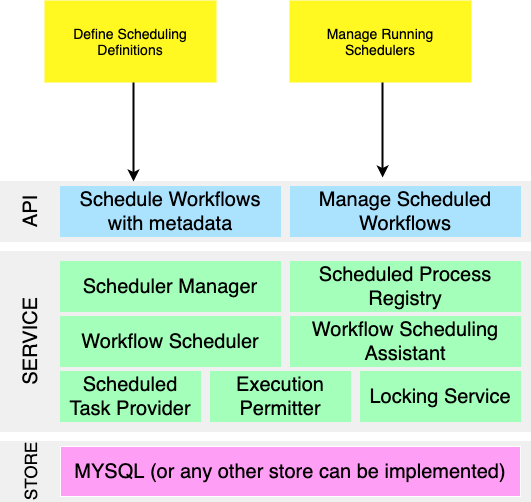

The diagram above was exported from draw.io. Its source (the exported page's mxGraphModel, read from the mxfile embedded in the PNG):
<mxGraphModel dx="946" dy="629" grid="1" gridSize="10" guides="1" tooltips="1" connect="1" arrows="1" fold="1" page="1" pageScale="1" pageWidth="827" pageHeight="1169" math="0" shadow="0">
  <root>
    <mxCell id="0" />
    <mxCell id="1" parent="0" />
    <mxCell id="FrKOAPT28ckyhlWDsdP2-1" value="" style="rounded=0;whiteSpace=wrap;html=1;fillColor=#F0F0F0;strokeColor=#F0F0F0;" vertex="1" parent="1">
      <mxGeometry x="120" y="240" width="530" height="60" as="geometry" />
    </mxCell>
    <mxCell id="FrKOAPT28ckyhlWDsdP2-2" value="&lt;font style=&quot;font-size: 20px&quot;&gt;Schedule Workflows with metadata&lt;/font&gt;" style="rounded=0;whiteSpace=wrap;html=1;fillColor=#ABE3FF;strokeColor=#ABE3FF;" vertex="1" parent="1">
      <mxGeometry x="180" y="245" width="220" height="50" as="geometry" />
    </mxCell>
    <mxCell id="FrKOAPT28ckyhlWDsdP2-3" value="&lt;font style=&quot;font-size: 20px&quot;&gt;Manage Scheduled Workflows&lt;/font&gt;" style="rounded=0;whiteSpace=wrap;html=1;fillColor=#ABE3FF;strokeColor=#ABE3FF;" vertex="1" parent="1">
      <mxGeometry x="410" y="245" width="230" height="50" as="geometry" />
    </mxCell>
    <mxCell id="FrKOAPT28ckyhlWDsdP2-4" value="&lt;font style=&quot;font-size: 20px&quot;&gt;API&lt;/font&gt;" style="text;html=1;fillColor=none;align=center;verticalAlign=middle;whiteSpace=wrap;rounded=0;rotation=270;strokeColor=#F0F0F0;" vertex="1" parent="1">
      <mxGeometry x="130" y="260" width="40" height="20" as="geometry" />
    </mxCell>
    <mxCell id="FrKOAPT28ckyhlWDsdP2-5" value="" style="rounded=0;whiteSpace=wrap;html=1;fillColor=#F0F0F0;strokeColor=#F0F0F0;" vertex="1" parent="1">
      <mxGeometry x="120" y="310" width="530" height="180" as="geometry" />
    </mxCell>
    <mxCell id="FrKOAPT28ckyhlWDsdP2-6" value="&lt;font size=&quot;1&quot;&gt;&lt;span style=&quot;font-size: 20px&quot;&gt;Workflow Scheduler&lt;/span&gt;&lt;/font&gt;" style="rounded=0;whiteSpace=wrap;html=1;fillColor=#A3FFB9;strokeColor=#A3FFB9;" vertex="1" parent="1">
      <mxGeometry x="180" y="375" width="220" height="50" as="geometry" />
    </mxCell>
    <mxCell id="FrKOAPT28ckyhlWDsdP2-7" value="&lt;font style=&quot;font-size: 20px&quot;&gt;Workflow Scheduling Assistant&lt;/font&gt;" style="rounded=0;whiteSpace=wrap;html=1;fillColor=#A3FFB9;strokeColor=#A3FFB9;" vertex="1" parent="1">
      <mxGeometry x="410" y="375" width="230" height="50" as="geometry" />
    </mxCell>
    <mxCell id="FrKOAPT28ckyhlWDsdP2-8" value="&lt;font style=&quot;font-size: 20px&quot;&gt;Scheduler Manager&lt;/font&gt;" style="rounded=0;whiteSpace=wrap;html=1;fillColor=#A3FFB9;strokeColor=#A3FFB9;" vertex="1" parent="1">
      <mxGeometry x="180" y="320" width="220" height="50" as="geometry" />
    </mxCell>
    <mxCell id="FrKOAPT28ckyhlWDsdP2-9" value="&lt;font style=&quot;font-size: 20px&quot;&gt;Scheduled Process Registry&lt;/font&gt;" style="rounded=0;whiteSpace=wrap;html=1;fillColor=#A3FFB9;strokeColor=#A3FFB9;" vertex="1" parent="1">
      <mxGeometry x="410" y="320" width="230" height="50" as="geometry" />
    </mxCell>
    <mxCell id="FrKOAPT28ckyhlWDsdP2-10" value="&lt;font style=&quot;font-size: 20px&quot;&gt;Scheduled Task Provider&lt;/font&gt;" style="rounded=0;whiteSpace=wrap;html=1;fillColor=#A3FFB9;strokeColor=#A3FFB9;" vertex="1" parent="1">
      <mxGeometry x="180" y="430" width="140" height="50" as="geometry" />
    </mxCell>
    <mxCell id="FrKOAPT28ckyhlWDsdP2-11" value="&lt;font style=&quot;font-size: 20px&quot;&gt;Locking Service&lt;/font&gt;" style="rounded=0;whiteSpace=wrap;html=1;fillColor=#A3FFB9;strokeColor=#A3FFB9;" vertex="1" parent="1">
      <mxGeometry x="480" y="430" width="160" height="50" as="geometry" />
    </mxCell>
    <mxCell id="FrKOAPT28ckyhlWDsdP2-12" value="&lt;font style=&quot;font-size: 20px&quot;&gt;Execution Permitter&lt;/font&gt;" style="rounded=0;whiteSpace=wrap;html=1;fillColor=#A3FFB9;strokeColor=#A3FFB9;" vertex="1" parent="1">
      <mxGeometry x="330" y="430" width="140" height="50" as="geometry" />
    </mxCell>
    <mxCell id="FrKOAPT28ckyhlWDsdP2-13" value="&lt;font style=&quot;font-size: 20px&quot;&gt;SERVICE&lt;/font&gt;" style="text;html=1;fillColor=none;align=center;verticalAlign=middle;whiteSpace=wrap;rounded=0;rotation=270;strokeColor=#F0F0F0;" vertex="1" parent="1">
      <mxGeometry x="130" y="390" width="40" height="20" as="geometry" />
    </mxCell>
    <mxCell id="FrKOAPT28ckyhlWDsdP2-14" value="" style="rounded=0;whiteSpace=wrap;html=1;fillColor=#F0F0F0;strokeColor=#F0F0F0;" vertex="1" parent="1">
      <mxGeometry x="120" y="500" width="530" height="60" as="geometry" />
    </mxCell>
    <mxCell id="FrKOAPT28ckyhlWDsdP2-15" value="&lt;font style=&quot;font-size: 20px&quot;&gt;MYSQL (or any other store can be implemented)&lt;/font&gt;" style="rounded=0;whiteSpace=wrap;html=1;fillColor=#FF9EF5;strokeColor=#FFFFFF;" vertex="1" parent="1">
      <mxGeometry x="180" y="505" width="460" height="50" as="geometry" />
    </mxCell>
    <mxCell id="FrKOAPT28ckyhlWDsdP2-17" value="&lt;font style=&quot;font-size: 17px&quot;&gt;STORE&lt;/font&gt;" style="text;html=1;fillColor=none;align=center;verticalAlign=middle;whiteSpace=wrap;rounded=0;rotation=270;strokeWidth=2;strokeColor=#F0F0F0;" vertex="1" parent="1">
      <mxGeometry x="130" y="520" width="40" height="20" as="geometry" />
    </mxCell>
    <mxCell id="FrKOAPT28ckyhlWDsdP2-21" style="edgeStyle=orthogonalEdgeStyle;rounded=0;orthogonalLoop=1;jettySize=auto;html=1;strokeWidth=2;" edge="1" parent="1">
      <mxGeometry relative="1" as="geometry">
        <mxPoint x="253" y="140" as="sourcePoint" />
        <mxPoint x="253" y="240" as="targetPoint" />
      </mxGeometry>
    </mxCell>
    <mxCell id="FrKOAPT28ckyhlWDsdP2-18" value="&lt;font style=&quot;font-size: 14px&quot;&gt;Define Scheduling Definitions&lt;/font&gt;" style="rounded=0;whiteSpace=wrap;html=1;strokeWidth=2;fillColor=#FFF821;strokeColor=#FFF821;" vertex="1" parent="1">
      <mxGeometry x="165" y="60" width="170" height="80" as="geometry" />
    </mxCell>
    <mxCell id="FrKOAPT28ckyhlWDsdP2-22" style="edgeStyle=orthogonalEdgeStyle;rounded=0;orthogonalLoop=1;jettySize=auto;html=1;entryX=0.721;entryY=-0.067;entryDx=0;entryDy=0;entryPerimeter=0;strokeWidth=2;" edge="1" parent="1" target="FrKOAPT28ckyhlWDsdP2-1">
      <mxGeometry relative="1" as="geometry">
        <mxPoint x="502" y="140" as="sourcePoint" />
      </mxGeometry>
    </mxCell>
    <mxCell id="FrKOAPT28ckyhlWDsdP2-19" value="&lt;font style=&quot;font-size: 14px&quot;&gt;Manage Running Schedulers&lt;/font&gt;" style="rounded=0;whiteSpace=wrap;html=1;strokeWidth=2;fillColor=#FFF821;strokeColor=#FFF821;" vertex="1" parent="1">
      <mxGeometry x="410" y="60" width="180" height="80" as="geometry" />
    </mxCell>
  </root>
</mxGraphModel>